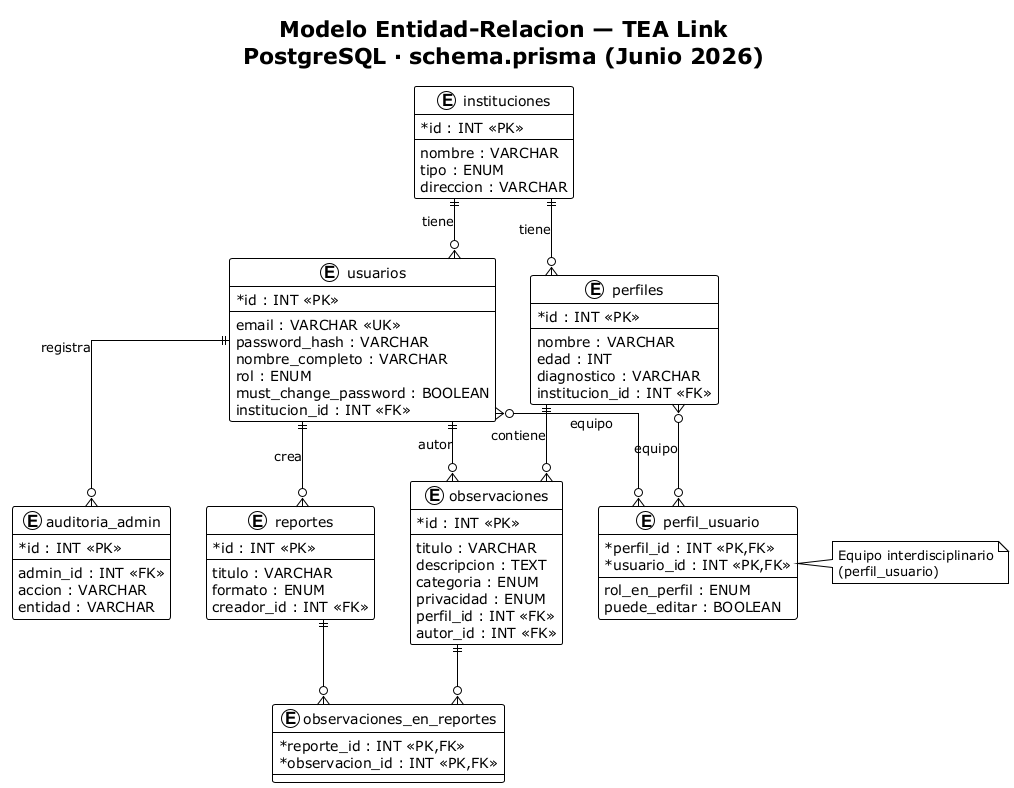

The diagram above was rendered by PlantUML. Its source (embedded in the PNG):
@startuml modelo-er-base-datos
!theme plain
skinparam linetype ortho
skinparam backgroundColor white
skinparam shadowing false
skinparam classAttributeIconSize 0

title Modelo Entidad-Relacion — TEA Link\nPostgreSQL · schema.prisma (Junio 2026)

entity instituciones {
  * id : INT <<PK>>
  --
  nombre : VARCHAR
  tipo : ENUM
  direccion : VARCHAR
}

entity usuarios {
  * id : INT <<PK>>
  --
  email : VARCHAR <<UK>>
  password_hash : VARCHAR
  nombre_completo : VARCHAR
  rol : ENUM
  must_change_password : BOOLEAN
  institucion_id : INT <<FK>>
}

entity perfiles {
  * id : INT <<PK>>
  --
  nombre : VARCHAR
  edad : INT
  diagnostico : VARCHAR
  institucion_id : INT <<FK>>
}

entity perfil_usuario {
  * perfil_id : INT <<PK,FK>>
  * usuario_id : INT <<PK,FK>>
  --
  rol_en_perfil : ENUM
  puede_editar : BOOLEAN
}

entity observaciones {
  * id : INT <<PK>>
  --
  titulo : VARCHAR
  descripcion : TEXT
  categoria : ENUM
  privacidad : ENUM
  perfil_id : INT <<FK>>
  autor_id : INT <<FK>>
}

entity reportes {
  * id : INT <<PK>>
  --
  titulo : VARCHAR
  formato : ENUM
  creador_id : INT <<FK>>
}

entity observaciones_en_reportes {
  * reporte_id : INT <<PK,FK>>
  * observacion_id : INT <<PK,FK>>
}

entity auditoria_admin {
  * id : INT <<PK>>
  --
  admin_id : INT <<FK>>
  accion : VARCHAR
  entidad : VARCHAR
}

instituciones ||--o{ usuarios : tiene
instituciones ||--o{ perfiles : tiene
usuarios ||--o{ observaciones : autor
perfiles ||--o{ observaciones : contiene
usuarios }o--o{ perfil_usuario : equipo
perfiles }o--o{ perfil_usuario : equipo
usuarios ||--o{ reportes : crea
reportes ||--o{ observaciones_en_reportes
observaciones ||--o{ observaciones_en_reportes
usuarios ||--o{ auditoria_admin : registra

note right of perfil_usuario
  Equipo interdisciplinario
  (perfil_usuario)
end note

@enduml